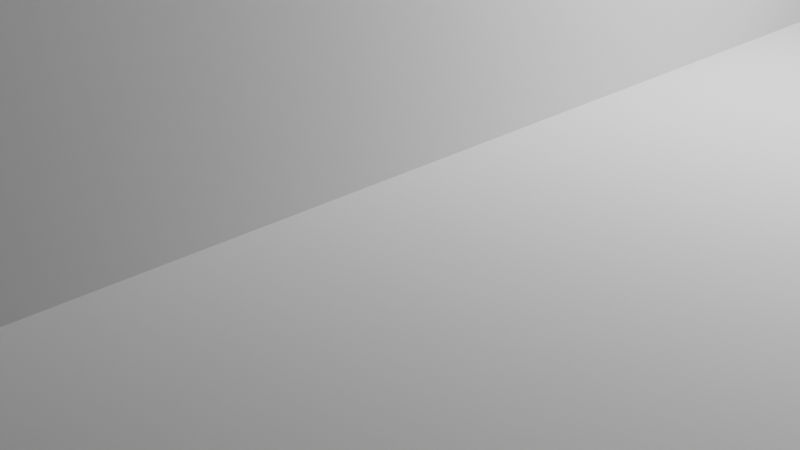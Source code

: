 # Source: Prototype1.blend  (saved by Blender 4.3.34; exported with 4.5.12 LTS)
import bpy
from mathutils import Matrix  # noqa: F401  (used for matrix-valued properties, if any)

bpy.ops.wm.read_factory_settings(use_empty=True)
scene = bpy.context.scene
scene.name = 'Scene'

# ---- collections
col_collection = bpy.data.collections.new('Collection'); scene.collection.children.link(col_collection)
col_empty = bpy.data.collections.new('Empty'); scene.collection.children.link(col_empty)
col_mockup = bpy.data.collections.new('Mockup'); scene.collection.children.link(col_mockup)
col_boolean = bpy.data.collections.new('Boolean'); scene.collection.children.link(col_boolean)

# ---- world
world_world = bpy.data.worlds.new('World'); scene.world = world_world
world_world.use_nodes = True; world_world.node_tree.nodes.clear()
_N = world_world.node_tree.nodes; _L = world_world.node_tree.links
n0 = _N.new('ShaderNodeOutputWorld'); n0.name = 'World Output'; n0.location = (300, 300)
n1 = _N.new('ShaderNodeBackground'); n1.name = 'Background'; n1.location = (10, 300)
n1.inputs[0].default_value = (0.05088, 0.05088, 0.05088, 1.0)
_L.new(n1.outputs[0], n0.inputs[0])
n0.is_active_output = True
world_world.color = (0.05088, 0.05088, 0.05088)
world_world.sun_shadow_jitter_overblur = 0.0

# ---- cameras
cam_camera = bpy.data.cameras.new('Camera')
cam_camera.clip_end = 100.0
cam_camera.ortho_scale = 7.314

# ---- lights
light_light = bpy.data.lights.new('Light', 'POINT')
light_light.energy = 1000.0
light_light.shadow_soft_size = 0.1

# ---- meshes
me_cube_001 = bpy.data.meshes.new('Cube.001')
me_cube_001.from_pydata([(-35.0, -35.0, -1.0), (-35.0, -35.0, 2.0), (-35.0, 35.0, -1.0), (-35.0, 35.0, 2.0), (35.0, -35.0, -1.0), (35.0, -35.0, 2.0), (35.0, 35.0, -1.0), (35.0, 35.0, 2.0)], [], [(0, 1, 3, 2), (2, 3, 7, 6), (6, 7, 5, 4), (4, 5, 1, 0), (2, 6, 4, 0), (1, 5, 7, 3)])
_uv = me_cube_001.uv_layers.new(name='UVMap')
_uv.uv.foreach_set('vector', [0.375, 0.0, 0.625, 0.0, 0.625, 0.25, 0.375, 0.25, 0.375, 0.25, 0.625, 0.25, 0.625, 0.5, 0.375, 0.5, 0.375, 0.5, 0.625, 0.5, 0.625, 0.75, 0.375, 0.75, 0.375, 0.75, 0.625, 0.75, 0.625, 1.0, 0.375, 1.0, 0.125, 0.5, 0.375, 0.5, 0.375, 0.75, 0.125, 0.75, 0.625, 1.0, 0.625, 0.75, 0.625, 0.5, 0.625, 0.25])
me_cube_001.update()
me_cube_002 = bpy.data.meshes.new('Cube.002')
me_cube_002.from_pydata([(-30.0, -30.0, -30.0), (-30.0, -30.0, 30.0), (-30.0, 30.0, -30.0), (-30.0, 30.0, 30.0), (30.0, -30.0, -30.0), (30.0, -30.0, 30.0), (30.0, 30.0, -30.0), (30.0, 30.0, 30.0)], [], [(0, 1, 3, 2), (2, 3, 7, 6), (6, 7, 5, 4), (4, 5, 1, 0), (2, 6, 4, 0), (7, 3, 1, 5)])
_uv = me_cube_002.uv_layers.new(name='UVMap')
_uv.uv.foreach_set('vector', [0.375, 0.0, 0.625, 0.0, 0.625, 0.25, 0.375, 0.25, 0.375, 0.25, 0.625, 0.25, 0.625, 0.5, 0.375, 0.5, 0.375, 0.5, 0.625, 0.5, 0.625, 0.75, 0.375, 0.75, 0.375, 0.75, 0.625, 0.75, 0.625, 1.0, 0.375, 1.0, 0.125, 0.5, 0.375, 0.5, 0.375, 0.75, 0.125, 0.75, 0.625, 0.5, 0.875, 0.5, 0.875, 0.75, 0.625, 0.75])
me_cube_002.update()
me_cube_003 = bpy.data.meshes.new('Cube.003')
me_cube_003.from_pydata([(-39.14, -1.957, -46.49), (-39.14, -1.957, 46.49), (-39.14, 1.957, -46.49), (-39.14, 1.957, 46.49), (39.14, -1.957, -46.49), (39.14, -1.957, 46.49), (39.14, 1.957, -46.49), (39.14, 1.957, 46.49)], [], [(0, 1, 3, 2), (2, 3, 7, 6), (6, 7, 5, 4), (4, 5, 1, 0), (2, 6, 4, 0), (7, 3, 1, 5)])
_uv = me_cube_003.uv_layers.new(name='UVMap')
_uv.uv.foreach_set('vector', [0.375, 0.0, 0.625, 0.0, 0.625, 0.25, 0.375, 0.25, 0.375, 0.25, 0.625, 0.25, 0.625, 0.5, 0.375, 0.5, 0.375, 0.5, 0.625, 0.5, 0.625, 0.75, 0.375, 0.75, 0.375, 0.75, 0.625, 0.75, 0.625, 1.0, 0.375, 1.0, 0.125, 0.5, 0.375, 0.5, 0.375, 0.75, 0.125, 0.75, 0.625, 0.5, 0.875, 0.5, 0.875, 0.75, 0.625, 0.75])
me_cube_003.update()
me_cube_007 = bpy.data.meshes.new('Cube.007')
me_cube_007.from_pydata([(-25.0, 25.0, -153.1), (-25.0, 25.0, 153.1), (25.0, -25.0, -153.1), (25.0, -25.0, 153.1), (25.0, 25.0, -153.1), (0.6725, 0.6725, -153.1), (25.0, 25.0, 153.1), (0.6725, 0.6725, 153.1), (-25.0, 0.6725, 153.1), (-25.0, 0.6725, -153.1), (0.6725, -25.0, 153.1), (0.6725, -25.0, -153.1)], [], [(8, 1, 0, 9), (0, 1, 6, 4), (4, 6, 3, 2), (11, 2, 3, 10), (0, 4, 2, 11, 5, 9), (3, 6, 1, 8, 7, 10), (5, 7, 8, 9), (11, 10, 7, 5)])
_uv = me_cube_007.uv_layers.new(name='UVMap')
_uv.uv.foreach_set('vector', [0.625, 0.1284, 0.625, 0.25, 0.375, 0.25, 0.375, 0.1284, 0.375, 0.25, 0.625, 0.25, 0.625, 0.5, 0.375, 0.5, 0.375, 0.5, 0.625, 0.5, 0.625, 0.75, 0.375, 0.75, 0.375, 0.8716, 0.375, 0.75, 0.625, 0.75, 0.625, 0.8716, 0.125, 0.5, 0.375, 0.5, 0.375, 0.75, 0.2534, 0.75, 0.2534, 0.6216, 0.125, 0.6216, 0.625, 0.75, 0.625, 0.5, 0.875, 0.5, 0.875, 0.6216, 0.7466, 0.6216, 0.7466, 0.75, 0.375, 0.5, 0.625, 0.5, 0.625, 0.3716, 0.375, 0.3716, 0.375, 0.6284, 0.625, 0.6284, 0.625, 0.5, 0.375, 0.5])
me_cube_007.update()
me_cube_004 = bpy.data.meshes.new('Cube.004')
me_cube_004.from_pydata([(-25.0, -25.0, -25.0), (-25.0, -25.0, -15.0), (-25.0, 25.0, -25.0), (-25.0, 25.0, -15.0), (-24.0, -25.0, -25.0), (-24.0, -25.0, -15.0), (-24.0, 25.0, -25.0), (-24.0, 25.0, -15.0)], [], [(0, 1, 3, 2), (2, 3, 7, 6), (6, 7, 5, 4), (4, 5, 1, 0), (2, 6, 4, 0), (7, 3, 1, 5)])
_uv = me_cube_004.uv_layers.new(name='UVMap')
_uv.uv.foreach_set('vector', [0.375, 0.0, 0.625, 0.0, 0.625, 0.25, 0.375, 0.25, 0.375, 0.25, 0.625, 0.25, 0.625, 0.5, 0.375, 0.5, 0.375, 0.5, 0.625, 0.5, 0.625, 0.75, 0.375, 0.75, 0.375, 0.75, 0.625, 0.75, 0.625, 1.0, 0.375, 1.0, 0.125, 0.5, 0.375, 0.5, 0.375, 0.75, 0.125, 0.75, 0.625, 0.5, 0.875, 0.5, 0.875, 0.75, 0.625, 0.75])
me_cube_004.update()
me_cube_005 = bpy.data.meshes.new('Cube.005')
me_cube_005.from_pydata([(-25.0, -25.0, -25.0), (-25.0, -25.0, -15.0), (-25.0, 25.0, -25.0), (-25.0, 25.0, -15.0), (-24.0, -25.0, -25.0), (-24.0, -25.0, -15.0), (-24.0, 25.0, -25.0), (-24.0, 25.0, -15.0)], [], [(0, 1, 3, 2), (2, 3, 7, 6), (6, 7, 5, 4), (4, 5, 1, 0), (2, 6, 4, 0), (7, 3, 1, 5)])
_uv = me_cube_005.uv_layers.new(name='UVMap')
_uv.uv.foreach_set('vector', [0.375, 0.0, 0.625, 0.0, 0.625, 0.25, 0.375, 0.25, 0.375, 0.25, 0.625, 0.25, 0.625, 0.5, 0.375, 0.5, 0.375, 0.5, 0.625, 0.5, 0.625, 0.75, 0.375, 0.75, 0.375, 0.75, 0.625, 0.75, 0.625, 1.0, 0.375, 1.0, 0.125, 0.5, 0.375, 0.5, 0.375, 0.75, 0.125, 0.75, 0.625, 0.5, 0.875, 0.5, 0.875, 0.75, 0.625, 0.75])
me_cube_005.update()
me_cube_006 = bpy.data.meshes.new('Cube.006')
me_cube_006.from_pydata([(-25.0, -25.0, -25.0), (-25.0, -25.0, -15.0), (-25.0, 25.0, -25.0), (-25.0, 25.0, -15.0), (-24.0, -25.0, -25.0), (-24.0, -25.0, -15.0), (-24.0, 25.0, -25.0), (-24.0, 25.0, -15.0)], [], [(0, 1, 3, 2), (2, 3, 7, 6), (6, 7, 5, 4), (4, 5, 1, 0), (2, 6, 4, 0), (7, 3, 1, 5)])
_uv = me_cube_006.uv_layers.new(name='UVMap')
_uv.uv.foreach_set('vector', [0.375, 0.0, 0.625, 0.0, 0.625, 0.25, 0.375, 0.25, 0.375, 0.25, 0.625, 0.25, 0.625, 0.5, 0.375, 0.5, 0.375, 0.5, 0.625, 0.5, 0.625, 0.75, 0.375, 0.75, 0.375, 0.75, 0.625, 0.75, 0.625, 1.0, 0.375, 1.0, 0.125, 0.5, 0.375, 0.5, 0.375, 0.75, 0.125, 0.75, 0.625, 0.5, 0.875, 0.5, 0.875, 0.75, 0.625, 0.75])
me_cube_006.update()
me_cylinder = bpy.data.meshes.new('Cylinder')
me_cylinder.from_pydata([(0.0, 1.0, 0.06234), (0.0, 1.0, 1.519), (0.1951, 0.9808, 0.06234), (0.1951, 0.9808, 1.519), (0.3827, 0.9239, 0.06234), (0.3827, 0.9239, 1.519), (0.5556, 0.8315, 0.06234), (0.5556, 0.8315, 1.519), (0.7071, 0.7071, 0.06234), (0.7071, 0.7071, 1.519), (0.8315, 0.5556, 0.06234), (0.8315, 0.5556, 1.519), (0.9239, 0.3827, 0.06234), (0.9239, 0.3827, 1.519), (0.9808, 0.1951, 0.06234), (0.9808, 0.1951, 1.519), (1.0, 0.0, 0.06234), (1.0, 0.0, 1.519), (0.9808, -0.1951, 0.06234), (0.9808, -0.1951, 1.519), (0.9239, -0.3827, 0.06234), (0.9239, -0.3827, 1.519), (0.8315, -0.5556, 0.06234), (0.8315, -0.5556, 1.519), (0.7071, -0.7071, 0.06234), (0.7071, -0.7071, 1.519), (0.5556, -0.8315, 0.06234), (0.5556, -0.8315, 1.519), (0.3827, -0.9239, 0.06234), (0.3827, -0.9239, 1.519), (0.1951, -0.9808, 0.06234), (0.1951, -0.9808, 1.519), (0.0, -1.0, 0.06234), (0.0, -1.0, 1.519), (-0.1951, -0.9808, 0.06234), (-0.1951, -0.9808, 1.519), (-0.3827, -0.9239, 0.06234), (-0.3827, -0.9239, 1.519), (-0.5556, -0.8315, 0.06234), (-0.5556, -0.8315, 1.519), (-0.7071, -0.7071, 0.06234), (-0.7071, -0.7071, 1.519), (-0.8315, -0.5556, 0.06234), (-0.8315, -0.5556, 1.519), (-0.9239, -0.3827, 0.06234), (-0.9239, -0.3827, 1.519), (-0.9808, -0.1951, 0.06234), (-0.9808, -0.1951, 1.519), (-1.0, 0.0, 0.06234), (-1.0, 0.0, 1.519), (-0.9808, 0.1951, 0.06234), (-0.9808, 0.1951, 1.519), (-0.9239, 0.3827, 0.06234), (-0.9239, 0.3827, 1.519), (-0.8315, 0.5556, 0.06234), (-0.8315, 0.5556, 1.519), (-0.7071, 0.7071, 0.06234), (-0.7071, 0.7071, 1.519), (-0.5556, 0.8315, 0.06234), (-0.5556, 0.8315, 1.519), (-0.3827, 0.9239, 0.06234), (-0.3827, 0.9239, 1.519), (-0.1951, 0.9808, 0.06234), (-0.1951, 0.9808, 1.519), (-7.786e-07, 1.816, -0.6626), (0.3544, 1.782, -0.6626), (0.6951, 1.678, -0.6626), (1.009, 1.51, -0.6626), (1.284, 1.284, -0.6626), (1.51, 1.009, -0.6626), (1.678, 0.6951, -0.6626), (1.782, 0.3544, -0.6626), (1.816, 0.0, -0.6626), (1.782, -0.3544, -0.6626), (1.678, -0.6951, -0.6626), (1.51, -1.009, -0.6626), (1.284, -1.284, -0.6626), (1.009, -1.51, -0.6626), (0.6951, -1.678, -0.6626), (0.3544, -1.782, -0.6626), (-7.786e-07, -1.816, -0.6626), (-0.3544, -1.782, -0.6626), (-0.6951, -1.678, -0.6626), (-1.009, -1.51, -0.6626), (-1.284, -1.284, -0.6626), (-1.51, -1.009, -0.6626), (-1.678, -0.6951, -0.6626), (-1.782, -0.3544, -0.6626), (-1.816, 0.0, -0.6626), (-1.782, 0.3544, -0.6626), (-1.678, 0.6951, -0.6626), (-1.51, 1.009, -0.6626), (-1.284, 1.284, -0.6626), (-1.009, 1.51, -0.6626), (-0.6951, 1.678, -0.6626), (-0.3544, 1.782, -0.6626)], [], [(0, 1, 3, 2), (2, 3, 5, 4), (4, 5, 7, 6), (6, 7, 9, 8), (8, 9, 11, 10), (10, 11, 13, 12), (12, 13, 15, 14), (14, 15, 17, 16), (16, 17, 19, 18), (18, 19, 21, 20), (20, 21, 23, 22), (22, 23, 25, 24), (24, 25, 27, 26), (26, 27, 29, 28), (28, 29, 31, 30), (30, 31, 33, 32), (32, 33, 35, 34), (34, 35, 37, 36), (36, 37, 39, 38), (38, 39, 41, 40), (40, 41, 43, 42), (42, 43, 45, 44), (44, 45, 47, 46), (46, 47, 49, 48), (48, 49, 51, 50), (50, 51, 53, 52), (52, 53, 55, 54), (54, 55, 57, 56), (56, 57, 59, 58), (58, 59, 61, 60), (3, 1, 63, 61, 59, 57, 55, 53, 51, 49, 47, 45, 43, 41, 39, 37, 35, 33, 31, 29, 27, 25, 23, 21, 19, 17, 15, 13, 11, 9, 7, 5), (60, 61, 63, 62), (62, 63, 1, 0), (2, 4, 66, 65), (64, 65, 66, 67, 68, 69, 70, 71, 72, 73, 74, 75, 76, 77, 78, 79, 80, 81, 82, 83, 84, 85, 86, 87, 88, 89, 90, 91, 92, 93, 94, 95), (20, 22, 75, 74), (38, 40, 84, 83), (56, 58, 93, 92), (12, 14, 71, 70), (30, 32, 80, 79), (48, 50, 89, 88), (4, 6, 67, 66), (22, 24, 76, 75), (40, 42, 85, 84), (58, 60, 94, 93), (14, 16, 72, 71), (32, 34, 81, 80), (50, 52, 90, 89), (6, 8, 68, 67), (24, 26, 77, 76), (42, 44, 86, 85), (60, 62, 95, 94), (16, 18, 73, 72), (34, 36, 82, 81), (52, 54, 91, 90), (8, 10, 69, 68), (26, 28, 78, 77), (44, 46, 87, 86), (0, 2, 65, 64), (62, 0, 64, 95), (18, 20, 74, 73), (36, 38, 83, 82), (54, 56, 92, 91), (10, 12, 70, 69), (28, 30, 79, 78), (46, 48, 88, 87)])
_uv = me_cylinder.uv_layers.new(name='UVMap')
_uv.uv.foreach_set('vector', [1.0, 0.5, 1.0, 1.0, 0.9688, 1.0, 0.9688, 0.5, 0.9688, 0.5, 0.9688, 1.0, 0.9375, 1.0, 0.9375, 0.5, 0.9375, 0.5, 0.9375, 1.0, 0.9062, 1.0, 0.9062, 0.5, 0.9062, 0.5, 0.9062, 1.0, 0.875, 1.0, 0.875, 0.5, 0.875, 0.5, 0.875, 1.0, 0.8438, 1.0, 0.8438, 0.5, 0.8438, 0.5, 0.8438, 1.0, 0.8125, 1.0, 0.8125, 0.5, 0.8125, 0.5, 0.8125, 1.0, 0.7812, 1.0, 0.7812, 0.5, 0.7812, 0.5, 0.7812, 1.0, 0.75, 1.0, 0.75, 0.5, 0.75, 0.5, 0.75, 1.0, 0.7188, 1.0, 0.7188, 0.5, 0.7188, 0.5, 0.7188, 1.0, 0.6875, 1.0, 0.6875, 0.5, 0.6875, 0.5, 0.6875, 1.0, 0.6562, 1.0, 0.6562, 0.5, 0.6562, 0.5, 0.6562, 1.0, 0.625, 1.0, 0.625, 0.5, 0.625, 0.5, 0.625, 1.0, 0.5938, 1.0, 0.5938, 0.5, 0.5938, 0.5, 0.5938, 1.0, 0.5625, 1.0, 0.5625, 0.5, 0.5625, 0.5, 0.5625, 1.0, 0.5312, 1.0, 0.5312, 0.5, 0.5312, 0.5, 0.5312, 1.0, 0.5, 1.0, 0.5, 0.5, 0.5, 0.5, 0.5, 1.0, 0.4688, 1.0, 0.4688, 0.5, 0.4688, 0.5, 0.4688, 1.0, 0.4375, 1.0, 0.4375, 0.5, 0.4375, 0.5, 0.4375, 1.0, 0.4062, 1.0, 0.4062, 0.5, 0.4062, 0.5, 0.4062, 1.0, 0.375, 1.0, 0.375, 0.5, 0.375, 0.5, 0.375, 1.0, 0.3438, 1.0, 0.3438, 0.5, 0.3438, 0.5, 0.3438, 1.0, 0.3125, 1.0, 0.3125, 0.5, 0.3125, 0.5, 0.3125, 1.0, 0.2812, 1.0, 0.2812, 0.5, 0.2812, 0.5, 0.2812, 1.0, 0.25, 1.0, 0.25, 0.5, 0.25, 0.5, 0.25, 1.0, 0.2188, 1.0, 0.2188, 0.5, 0.2188, 0.5, 0.2188, 1.0, 0.1875, 1.0, 0.1875, 0.5, 0.1875, 0.5, 0.1875, 1.0, 0.1562, 1.0, 0.1562, 0.5, 0.1562, 0.5, 0.1562, 1.0, 0.125, 1.0, 0.125, 0.5, 0.125, 0.5, 0.125, 1.0, 0.09375, 1.0, 0.09375, 0.5, 0.09375, 0.5, 0.09375, 1.0, 0.0625, 1.0, 0.0625, 0.5, 0.2968, 0.4854, 0.25, 0.49, 0.2032, 0.4854, 0.1582, 0.4717, 0.1167, 0.4496, 0.08029, 0.4197, 0.05045, 0.3833, 0.02827, 0.3418, 0.01461, 0.2968, 0.01, 0.25, 0.01461, 0.2032, 0.02827, 0.1582, 0.05045, 0.1167, 0.08029, 0.08029, 0.1167, 0.05045, 0.1582, 0.02827, 0.2032, 0.01461, 0.25, 0.01, 0.2968, 0.01461, 0.3418, 0.02827, 0.3833, 0.05045, 0.4197, 0.08029, 0.4496, 0.1167, 0.4717, 0.1582, 0.4854, 0.2032, 0.49, 0.25, 0.4854, 0.2968, 0.4717, 0.3418, 0.4496, 0.3833, 0.4197, 0.4197, 0.3833, 0.4496, 0.3418, 0.4717, 0.0625, 0.5, 0.0625, 1.0, 0.03125, 1.0, 0.03125, 0.5, 0.03125, 0.5, 0.03125, 1.0, 0.0, 1.0, 0.0, 0.5, 0.9688, 0.5, 0.9375, 0.5, 0.9375, 0.5, 0.9688, 0.5, 0.75, 0.49, 0.7968, 0.4854, 0.8418, 0.4717, 0.8833, 0.4496, 0.9197, 0.4197, 0.9496, 0.3833, 0.9717, 0.3418, 0.9854, 0.2968, 0.99, 0.25, 0.9854, 0.2032, 0.9717, 0.1582, 0.9496, 0.1167, 0.9197, 0.08029, 0.8833, 0.05045, 0.8418, 0.02827, 0.7968, 0.01461, 0.75, 0.01, 0.7032, 0.01461, 0.6582, 0.02827, 0.6167, 0.05045, 0.5803, 0.08029, 0.5504, 0.1167, 0.5283, 0.1582, 0.5146, 0.2032, 0.51, 0.25, 0.5146, 0.2968, 0.5283, 0.3418, 0.5504, 0.3833, 0.5803, 0.4197, 0.6167, 0.4496, 0.6582, 0.4717, 0.7032, 0.4854, 0.6875, 0.5, 0.6562, 0.5, 0.6562, 0.5, 0.6875, 0.5, 0.4062, 0.5, 0.375, 0.5, 0.375, 0.5, 0.4062, 0.5, 0.125, 0.5, 0.09375, 0.5, 0.09375, 0.5, 0.125, 0.5, 0.8125, 0.5, 0.7812, 0.5, 0.7812, 0.5, 0.8125, 0.5, 0.5312, 0.5, 0.5, 0.5, 0.5, 0.5, 0.5312, 0.5, 0.25, 0.5, 0.2188, 0.5, 0.2188, 0.5, 0.25, 0.5, 0.9375, 0.5, 0.9062, 0.5, 0.9062, 0.5, 0.9375, 0.5, 0.6562, 0.5, 0.625, 0.5, 0.625, 0.5, 0.6562, 0.5, 0.375, 0.5, 0.3438, 0.5, 0.3438, 0.5, 0.375, 0.5, 0.09375, 0.5, 0.0625, 0.5, 0.0625, 0.5, 0.09375, 0.5, 0.7812, 0.5, 0.75, 0.5, 0.75, 0.5, 0.7812, 0.5, 0.5, 0.5, 0.4688, 0.5, 0.4688, 0.5, 0.5, 0.5, 0.2188, 0.5, 0.1875, 0.5, 0.1875, 0.5, 0.2188, 0.5, 0.9062, 0.5, 0.875, 0.5, 0.875, 0.5, 0.9062, 0.5, 0.625, 0.5, 0.5938, 0.5, 0.5938, 0.5, 0.625, 0.5, 0.3438, 0.5, 0.3125, 0.5, 0.3125, 0.5, 0.3438, 0.5, 0.0625, 0.5, 0.03125, 0.5, 0.03125, 0.5, 0.0625, 0.5, 0.75, 0.5, 0.7188, 0.5, 0.7188, 0.5, 0.75, 0.5, 0.4688, 0.5, 0.4375, 0.5, 0.4375, 0.5, 0.4688, 0.5, 0.1875, 0.5, 0.1562, 0.5, 0.1562, 0.5, 0.1875, 0.5, 0.875, 0.5, 0.8438, 0.5, 0.8438, 0.5, 0.875, 0.5, 0.5938, 0.5, 0.5625, 0.5, 0.5625, 0.5, 0.5938, 0.5, 0.3125, 0.5, 0.2812, 0.5, 0.2812, 0.5, 0.3125, 0.5, 1.0, 0.5, 0.9688, 0.5, 0.9688, 0.5, 1.0, 0.5, 0.03125, 0.5, 0.0, 0.5, 0.0, 0.5, 0.03125, 0.5, 0.7188, 0.5, 0.6875, 0.5, 0.6875, 0.5, 0.7188, 0.5, 0.4375, 0.5, 0.4062, 0.5, 0.4062, 0.5, 0.4375, 0.5, 0.1562, 0.5, 0.125, 0.5, 0.125, 0.5, 0.1562, 0.5, 0.8438, 0.5, 0.8125, 0.5, 0.8125, 0.5, 0.8438, 0.5, 0.5625, 0.5, 0.5312, 0.5, 0.5312, 0.5, 0.5625, 0.5, 0.2812, 0.5, 0.25, 0.5, 0.25, 0.5, 0.2812, 0.5])
me_cylinder.update()
me_cube = bpy.data.meshes.new('Cube')
me_cube.from_pydata([(-1.0, -1.0, -25.18), (-1.0, -1.0, 25.18), (-1.0, 1.0, -25.18), (-1.0, 1.0, 25.18), (1.0, -1.0, -25.18), (1.0, -1.0, 25.18), (1.0, 1.0, -25.18), (1.0, 1.0, 25.18)], [], [(0, 1, 3, 2), (2, 3, 7, 6), (6, 7, 5, 4), (4, 5, 1, 0), (2, 6, 4, 0), (7, 3, 1, 5)])
_uv = me_cube.uv_layers.new(name='UVMap')
_uv.uv.foreach_set('vector', [0.375, 0.0, 0.625, 0.0, 0.625, 0.25, 0.375, 0.25, 0.375, 0.25, 0.625, 0.25, 0.625, 0.5, 0.375, 0.5, 0.375, 0.5, 0.625, 0.5, 0.625, 0.75, 0.375, 0.75, 0.375, 0.75, 0.625, 0.75, 0.625, 1.0, 0.375, 1.0, 0.125, 0.5, 0.375, 0.5, 0.375, 0.75, 0.125, 0.75, 0.625, 0.5, 0.875, 0.5, 0.875, 0.75, 0.625, 0.75])
me_cube.update()
me_cube_009 = bpy.data.meshes.new('Cube.009')
me_cube_009.from_pydata([(-1.0, -1.0, -1.0), (-1.0, -1.0, 1.0), (-1.0, 1.0, -1.0), (-1.0, 1.0, 1.0), (1.0, -1.0, -1.0), (1.0, -1.0, 1.0), (1.0, 1.0, -1.0), (1.0, 1.0, 1.0)], [], [(0, 1, 3, 2), (2, 3, 7, 6), (6, 7, 5, 4), (4, 5, 1, 0), (2, 6, 4, 0), (7, 3, 1, 5)])
_uv = me_cube_009.uv_layers.new(name='UVMap')
_uv.uv.foreach_set('vector', [0.375, 0.0, 0.625, 0.0, 0.625, 0.25, 0.375, 0.25, 0.375, 0.25, 0.625, 0.25, 0.625, 0.5, 0.375, 0.5, 0.375, 0.5, 0.625, 0.5, 0.625, 0.75, 0.375, 0.75, 0.375, 0.75, 0.625, 0.75, 0.625, 1.0, 0.375, 1.0, 0.125, 0.5, 0.375, 0.5, 0.375, 0.75, 0.125, 0.75, 0.625, 0.5, 0.875, 0.5, 0.875, 0.75, 0.625, 0.75])
me_cube_009.update()

# ---- objects
ob_light = bpy.data.objects.new('Light', light_light)
ob_camera = bpy.data.objects.new('Camera', cam_camera)
ob_bodenplatte = bpy.data.objects.new('Bodenplatte', me_cube_001)
ob_cube = bpy.data.objects.new('Cube', me_cube_002)
ob_cube_001 = bpy.data.objects.new('Cube.001', me_cube_003)
ob_pillars = bpy.data.objects.new('Pillars', me_cube_007)
ob_empty = bpy.data.objects.new('Empty', None)
ob_45__empty = bpy.data.objects.new('45° Empty', None)
ob_led_mockup = bpy.data.objects.new('LED-Mockup', me_cube_004)
ob_led_mockup_001 = bpy.data.objects.new('LED-Mockup.001', me_cube_005)
ob_led_mockup_002 = bpy.data.objects.new('LED-Mockup.002', me_cube_006)
ob_screw_holes = bpy.data.objects.new('Screw Holes', me_cylinder)
ob_diffuser_cutout = bpy.data.objects.new('Diffuser-Cutout', me_cube)
ob_powerswitch_cutout = bpy.data.objects.new('PowerSwitch-Cutout', me_cube_009)

# ---- transforms, parenting, visibility, modifiers, constraints
ob_light.location = (4.076, 1.005, 5.904)
ob_light.rotation_euler = (0.6503, 0.05522, 1.866)
ob_light.lock_rotations_4d = False
ob_light.empty_display_type = 'ARROWS'
ob_light.color = (0.0, 0.0, 0.0, 0.0)
ob_light.lineart.crease_threshold = 0.0
ob_camera.location = (7.359, -6.926, 4.958)
ob_camera.rotation_euler = (1.109, 0.0, 0.8149)
ob_camera.lock_rotations_4d = False
ob_camera.empty_display_type = 'ARROWS'
ob_camera.color = (0.0, 0.0, 0.0, 0.0)
ob_camera.display_type = 'WIRE'
ob_camera.lineart.crease_threshold = 0.0
ob_bodenplatte.location = (0.0, 0.0, 0.0)
_m = ob_bodenplatte.modifiers.new('Boolean', 'BOOLEAN')
_m.object = ob_powerswitch_cutout
ob_cube.location = (0.0, 0.0, 30.0)
ob_cube_001.location = (4.87e-07, 28.13, 25.74)
ob_cube_001.scale = (0.6411, 0.5107, 0.5107)
_m = ob_cube_001.modifiers.new('Mirror', 'MIRROR')
_m.use_axis = (True, True, False)
_m.mirror_object = ob_45__empty
ob_pillars.location = (-30.89, -30.89, 27.18)
ob_pillars.scale = (-0.1644, -0.1644, -0.1644)
_m = ob_pillars.modifiers.new('Boolean', 'BOOLEAN')
_m.object = ob_diffuser_cutout
_m = ob_pillars.modifiers.new('Mirror', 'MIRROR')
_m.mirror_object = ob_45__empty
_m = ob_pillars.modifiers.new('Mirror.001', 'MIRROR')
_m.mirror_object = ob_empty
ob_empty.location = (0.0, 0.0, 0.0)
ob_45__empty.location = (0.0, 0.0, 0.0)
ob_45__empty.rotation_euler = (0.0, -0.0, 0.7854)
ob_led_mockup.location = (-4.865, 0.0, 31.26)
ob_led_mockup_001.location = (-4.865, 0.0, 45.57)
ob_led_mockup_002.location = (-4.865, 0.0, 60.77)
ob_screw_holes.location = (24.21, -24.21, -0.03787)
ob_screw_holes.scale = (2.038, 2.038, 2.038)
_m = ob_screw_holes.modifiers.new('Mirror', 'MIRROR')
_m.use_axis = (True, True, False)
_m.mirror_object = ob_empty
ob_diffuser_cutout.location = (-33.01, -26.82, 28.6)
ob_diffuser_cutout.scale = (1.0, 2.892, 1.099)
_m = ob_diffuser_cutout.modifiers.new('Mirror', 'MIRROR')
_m.use_axis = (False, True, False)
_m.mirror_object = ob_45__empty
ob_powerswitch_cutout.location = (0.0, 0.0, 0.0)
ob_powerswitch_cutout.scale = (2.494, 6.802, 4.155)

# ---- collection membership
col_collection.objects.link(ob_light)
col_collection.objects.link(ob_camera)
col_collection.objects.link(ob_bodenplatte)
col_collection.objects.link(ob_cube)
col_collection.objects.link(ob_cube_001)
col_collection.objects.link(ob_pillars)
col_empty.objects.link(ob_empty)
col_empty.objects.link(ob_45__empty)
col_mockup.objects.link(ob_led_mockup)
col_mockup.objects.link(ob_led_mockup_001)
col_mockup.objects.link(ob_led_mockup_002)
col_boolean.objects.link(ob_screw_holes)
col_boolean.objects.link(ob_diffuser_cutout)
col_boolean.objects.link(ob_powerswitch_cutout)

# ---- scene / render settings (as saved in the file)
scene.camera = ob_camera
scene.frame_start = 1; scene.frame_end = 250; scene.frame_set(1)
scene.render.engine = 'BLENDER_EEVEE_NEXT'
bpy.context.view_layer.update()
